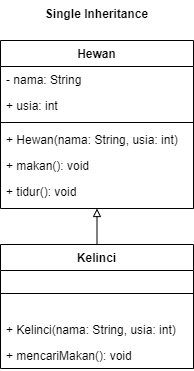

The diagram above was exported from draw.io. Its source (the exported page's mxGraphModel, read from the mxfile embedded in the PNG):
<mxGraphModel dx="394" dy="511" grid="0" gridSize="10" guides="1" tooltips="1" connect="1" arrows="1" fold="1" page="0" pageScale="1" pageWidth="827" pageHeight="1169" math="0" shadow="0">
  <root>
    <mxCell id="WIyWlLk6GJQsqaUBKTNV-0" />
    <mxCell id="WIyWlLk6GJQsqaUBKTNV-1" parent="WIyWlLk6GJQsqaUBKTNV-0" />
    <mxCell id="zkfFHV4jXpPFQw0GAbJ--17" value="Hewan" style="swimlane;fontStyle=1;align=center;verticalAlign=top;childLayout=stackLayout;horizontal=1;startSize=26;horizontalStack=0;resizeParent=1;resizeLast=0;collapsible=1;marginBottom=0;rounded=0;shadow=0;strokeWidth=1;" parent="WIyWlLk6GJQsqaUBKTNV-1" vertex="1">
      <mxGeometry x="508" y="121" width="193" height="168" as="geometry">
        <mxRectangle x="550" y="140" width="160" height="26" as="alternateBounds" />
      </mxGeometry>
    </mxCell>
    <mxCell id="zkfFHV4jXpPFQw0GAbJ--18" value="- nama: String" style="text;align=left;verticalAlign=top;spacingLeft=4;spacingRight=4;overflow=hidden;rotatable=0;points=[[0,0.5],[1,0.5]];portConstraint=eastwest;" parent="zkfFHV4jXpPFQw0GAbJ--17" vertex="1">
      <mxGeometry y="26" width="193" height="26" as="geometry" />
    </mxCell>
    <mxCell id="DDwkmRD-sLvLh3C4XXE8-0" value="+ usia: int" style="text;align=left;verticalAlign=top;spacingLeft=4;spacingRight=4;overflow=hidden;rotatable=0;points=[[0,0.5],[1,0.5]];portConstraint=eastwest;" parent="zkfFHV4jXpPFQw0GAbJ--17" vertex="1">
      <mxGeometry y="52" width="193" height="26" as="geometry" />
    </mxCell>
    <mxCell id="zkfFHV4jXpPFQw0GAbJ--23" value="" style="line;html=1;strokeWidth=1;align=left;verticalAlign=middle;spacingTop=-1;spacingLeft=3;spacingRight=3;rotatable=0;labelPosition=right;points=[];portConstraint=eastwest;" parent="zkfFHV4jXpPFQw0GAbJ--17" vertex="1">
      <mxGeometry y="78" width="193" height="8" as="geometry" />
    </mxCell>
    <mxCell id="zkfFHV4jXpPFQw0GAbJ--25" value="+ Hewan(nama: String, usia: int)" style="text;align=left;verticalAlign=top;spacingLeft=4;spacingRight=4;overflow=hidden;rotatable=0;points=[[0,0.5],[1,0.5]];portConstraint=eastwest;" parent="zkfFHV4jXpPFQw0GAbJ--17" vertex="1">
      <mxGeometry y="86" width="193" height="26" as="geometry" />
    </mxCell>
    <mxCell id="DDwkmRD-sLvLh3C4XXE8-1" value="+ makan(): void" style="text;align=left;verticalAlign=top;spacingLeft=4;spacingRight=4;overflow=hidden;rotatable=0;points=[[0,0.5],[1,0.5]];portConstraint=eastwest;" parent="zkfFHV4jXpPFQw0GAbJ--17" vertex="1">
      <mxGeometry y="112" width="193" height="26" as="geometry" />
    </mxCell>
    <mxCell id="DDwkmRD-sLvLh3C4XXE8-2" value="+ tidur(): void" style="text;align=left;verticalAlign=top;spacingLeft=4;spacingRight=4;overflow=hidden;rotatable=0;points=[[0,0.5],[1,0.5]];portConstraint=eastwest;" parent="zkfFHV4jXpPFQw0GAbJ--17" vertex="1">
      <mxGeometry y="138" width="193" height="26" as="geometry" />
    </mxCell>
    <mxCell id="NJQpRtNfI7XZ-fcEB4Xe-7" value="&lt;span style=&quot;color: rgb(0, 0, 0); font-family: Helvetica; font-size: 12px; font-style: normal; font-variant-ligatures: normal; font-variant-caps: normal; font-weight: 700; letter-spacing: normal; orphans: 2; text-indent: 0px; text-transform: none; widows: 2; word-spacing: 0px; -webkit-text-stroke-width: 0px; white-space: nowrap; background-color: rgb(255, 255, 255); text-decoration-thickness: initial; text-decoration-style: initial; text-decoration-color: initial; float: none; display: inline !important;&quot;&gt;Single Inheritance&lt;/span&gt;" style="text;whiteSpace=wrap;html=1;align=center;" parent="WIyWlLk6GJQsqaUBKTNV-1" vertex="1">
      <mxGeometry x="548.25" y="81" width="112.5" height="25.91" as="geometry" />
    </mxCell>
    <mxCell id="DDwkmRD-sLvLh3C4XXE8-3" value="Kelinci" style="swimlane;fontStyle=1;align=center;verticalAlign=top;childLayout=stackLayout;horizontal=1;startSize=26;horizontalStack=0;resizeParent=1;resizeLast=0;collapsible=1;marginBottom=0;rounded=0;shadow=0;strokeWidth=1;" parent="WIyWlLk6GJQsqaUBKTNV-1" vertex="1">
      <mxGeometry x="508" y="325" width="193" height="124" as="geometry">
        <mxRectangle x="550" y="140" width="160" height="26" as="alternateBounds" />
      </mxGeometry>
    </mxCell>
    <mxCell id="DDwkmRD-sLvLh3C4XXE8-6" value="" style="line;html=1;strokeWidth=1;align=left;verticalAlign=middle;spacingTop=-1;spacingLeft=3;spacingRight=3;rotatable=0;labelPosition=right;points=[];portConstraint=eastwest;" parent="DDwkmRD-sLvLh3C4XXE8-3" vertex="1">
      <mxGeometry y="26" width="193" height="46" as="geometry" />
    </mxCell>
    <mxCell id="DDwkmRD-sLvLh3C4XXE8-7" value="+ Kelinci(nama: String, usia: int)" style="text;align=left;verticalAlign=top;spacingLeft=4;spacingRight=4;overflow=hidden;rotatable=0;points=[[0,0.5],[1,0.5]];portConstraint=eastwest;" parent="DDwkmRD-sLvLh3C4XXE8-3" vertex="1">
      <mxGeometry y="72" width="193" height="26" as="geometry" />
    </mxCell>
    <mxCell id="s4IKbAa1EviZ78gGTaLK-0" value="+ mencariMakan(): void" style="text;align=left;verticalAlign=top;spacingLeft=4;spacingRight=4;overflow=hidden;rotatable=0;points=[[0,0.5],[1,0.5]];portConstraint=eastwest;" parent="DDwkmRD-sLvLh3C4XXE8-3" vertex="1">
      <mxGeometry y="98" width="193" height="26" as="geometry" />
    </mxCell>
    <mxCell id="DDwkmRD-sLvLh3C4XXE8-10" value="" style="endArrow=block;html=1;rounded=0;exitX=0.5;exitY=0;exitDx=0;exitDy=0;endFill=0;entryX=0.5;entryY=1;entryDx=0;entryDy=0;" parent="WIyWlLk6GJQsqaUBKTNV-1" source="DDwkmRD-sLvLh3C4XXE8-3" target="zkfFHV4jXpPFQw0GAbJ--17" edge="1">
      <mxGeometry width="50" height="50" relative="1" as="geometry">
        <mxPoint x="560" y="419" as="sourcePoint" />
        <mxPoint x="614" y="305" as="targetPoint" />
      </mxGeometry>
    </mxCell>
  </root>
</mxGraphModel>